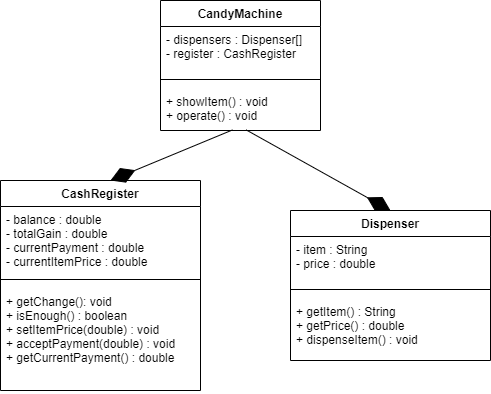

The diagram above was exported from draw.io. Its source (the exported page's mxGraphModel, read from the mxfile embedded in the PNG):
<mxGraphModel dx="910" dy="505" grid="1" gridSize="10" guides="1" tooltips="1" connect="1" arrows="1" fold="1" page="1" pageScale="1" pageWidth="2336" pageHeight="1654" math="0" shadow="0">
  <root>
    <mxCell id="0" />
    <mxCell id="1" parent="0" />
    <mxCell id="8x_2hu0eyeMG0lXOCkF1-1" value="CandyMachine" style="swimlane;fontStyle=1;align=center;verticalAlign=top;childLayout=stackLayout;horizontal=1;startSize=26;horizontalStack=0;resizeParent=1;resizeParentMax=0;resizeLast=0;collapsible=1;marginBottom=0;" vertex="1" parent="1">
      <mxGeometry x="950" y="70" width="160" height="130" as="geometry" />
    </mxCell>
    <mxCell id="8x_2hu0eyeMG0lXOCkF1-2" value="- dispensers : Dispenser[]&#10;- register : CashRegister" style="text;strokeColor=none;fillColor=none;align=left;verticalAlign=top;spacingLeft=4;spacingRight=4;overflow=hidden;rotatable=0;points=[[0,0.5],[1,0.5]];portConstraint=eastwest;" vertex="1" parent="8x_2hu0eyeMG0lXOCkF1-1">
      <mxGeometry y="26" width="160" height="44" as="geometry" />
    </mxCell>
    <mxCell id="8x_2hu0eyeMG0lXOCkF1-3" value="" style="line;strokeWidth=1;fillColor=none;align=left;verticalAlign=middle;spacingTop=-1;spacingLeft=3;spacingRight=3;rotatable=0;labelPosition=right;points=[];portConstraint=eastwest;strokeColor=inherit;" vertex="1" parent="8x_2hu0eyeMG0lXOCkF1-1">
      <mxGeometry y="70" width="160" height="18" as="geometry" />
    </mxCell>
    <mxCell id="8x_2hu0eyeMG0lXOCkF1-4" value="+ showItem() : void&#10;+ operate() : void&#10;" style="text;strokeColor=none;fillColor=none;align=left;verticalAlign=top;spacingLeft=4;spacingRight=4;overflow=hidden;rotatable=0;points=[[0,0.5],[1,0.5]];portConstraint=eastwest;" vertex="1" parent="8x_2hu0eyeMG0lXOCkF1-1">
      <mxGeometry y="88" width="160" height="42" as="geometry" />
    </mxCell>
    <mxCell id="8x_2hu0eyeMG0lXOCkF1-5" value="CashRegister" style="swimlane;fontStyle=1;align=center;verticalAlign=top;childLayout=stackLayout;horizontal=1;startSize=26;horizontalStack=0;resizeParent=1;resizeParentMax=0;resizeLast=0;collapsible=1;marginBottom=0;" vertex="1" parent="1">
      <mxGeometry x="790" y="250" width="200" height="210" as="geometry" />
    </mxCell>
    <mxCell id="8x_2hu0eyeMG0lXOCkF1-13" value="" style="endArrow=diamondThin;endFill=1;endSize=24;html=1;rounded=0;exitX=0.45;exitY=0.987;exitDx=0;exitDy=0;exitPerimeter=0;" edge="1" parent="8x_2hu0eyeMG0lXOCkF1-5" source="8x_2hu0eyeMG0lXOCkF1-4">
      <mxGeometry width="160" relative="1" as="geometry">
        <mxPoint x="-50" as="sourcePoint" />
        <mxPoint x="110" as="targetPoint" />
      </mxGeometry>
    </mxCell>
    <mxCell id="8x_2hu0eyeMG0lXOCkF1-6" value="- balance : double&#10;- totalGain : double&#10;- currentPayment : double&#10;- currentItemPrice : double" style="text;strokeColor=none;fillColor=none;align=left;verticalAlign=top;spacingLeft=4;spacingRight=4;overflow=hidden;rotatable=0;points=[[0,0.5],[1,0.5]];portConstraint=eastwest;" vertex="1" parent="8x_2hu0eyeMG0lXOCkF1-5">
      <mxGeometry y="26" width="200" height="64" as="geometry" />
    </mxCell>
    <mxCell id="8x_2hu0eyeMG0lXOCkF1-7" value="" style="line;strokeWidth=1;fillColor=none;align=left;verticalAlign=middle;spacingTop=-1;spacingLeft=3;spacingRight=3;rotatable=0;labelPosition=right;points=[];portConstraint=eastwest;strokeColor=inherit;" vertex="1" parent="8x_2hu0eyeMG0lXOCkF1-5">
      <mxGeometry y="90" width="200" height="18" as="geometry" />
    </mxCell>
    <mxCell id="8x_2hu0eyeMG0lXOCkF1-8" value="+ getChange(): void&#10;+ isEnough() : boolean&#10;+ setItemPrice(double) : void&#10;+ acceptPayment(double) : void&#10;+ getCurrentPayment() : double&#10;" style="text;strokeColor=none;fillColor=none;align=left;verticalAlign=top;spacingLeft=4;spacingRight=4;overflow=hidden;rotatable=0;points=[[0,0.5],[1,0.5]];portConstraint=eastwest;" vertex="1" parent="8x_2hu0eyeMG0lXOCkF1-5">
      <mxGeometry y="108" width="200" height="102" as="geometry" />
    </mxCell>
    <mxCell id="8x_2hu0eyeMG0lXOCkF1-9" value="Dispenser" style="swimlane;fontStyle=1;align=center;verticalAlign=top;childLayout=stackLayout;horizontal=1;startSize=26;horizontalStack=0;resizeParent=1;resizeParentMax=0;resizeLast=0;collapsible=1;marginBottom=0;" vertex="1" parent="1">
      <mxGeometry x="1080" y="280" width="200" height="150" as="geometry" />
    </mxCell>
    <mxCell id="8x_2hu0eyeMG0lXOCkF1-10" value="- item : String&#10;- price : double" style="text;strokeColor=none;fillColor=none;align=left;verticalAlign=top;spacingLeft=4;spacingRight=4;overflow=hidden;rotatable=0;points=[[0,0.5],[1,0.5]];portConstraint=eastwest;" vertex="1" parent="8x_2hu0eyeMG0lXOCkF1-9">
      <mxGeometry y="26" width="200" height="44" as="geometry" />
    </mxCell>
    <mxCell id="8x_2hu0eyeMG0lXOCkF1-11" value="" style="line;strokeWidth=1;fillColor=none;align=left;verticalAlign=middle;spacingTop=-1;spacingLeft=3;spacingRight=3;rotatable=0;labelPosition=right;points=[];portConstraint=eastwest;strokeColor=inherit;" vertex="1" parent="8x_2hu0eyeMG0lXOCkF1-9">
      <mxGeometry y="70" width="200" height="18" as="geometry" />
    </mxCell>
    <mxCell id="8x_2hu0eyeMG0lXOCkF1-12" value="+ getItem() : String&#10;+ getPrice() : double&#10;+ dispenseItem() : void" style="text;strokeColor=none;fillColor=none;align=left;verticalAlign=top;spacingLeft=4;spacingRight=4;overflow=hidden;rotatable=0;points=[[0,0.5],[1,0.5]];portConstraint=eastwest;" vertex="1" parent="8x_2hu0eyeMG0lXOCkF1-9">
      <mxGeometry y="88" width="200" height="62" as="geometry" />
    </mxCell>
    <mxCell id="8x_2hu0eyeMG0lXOCkF1-14" value="" style="endArrow=diamondThin;endFill=1;endSize=24;html=1;rounded=0;exitX=0.536;exitY=0.987;exitDx=0;exitDy=0;exitPerimeter=0;entryX=0.5;entryY=0;entryDx=0;entryDy=0;" edge="1" parent="1" source="8x_2hu0eyeMG0lXOCkF1-4" target="8x_2hu0eyeMG0lXOCkF1-9">
      <mxGeometry width="160" relative="1" as="geometry">
        <mxPoint x="1280" y="199.45399999999995" as="sourcePoint" />
        <mxPoint x="1158" y="250" as="targetPoint" />
      </mxGeometry>
    </mxCell>
  </root>
</mxGraphModel>